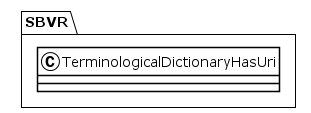

The diagram above was rendered by PlantUML. Its source (embedded in the PNG):
@startuml
!theme plain
package SBVR {
class TerminologicalDictionaryHasUri {
}
}
@enduml